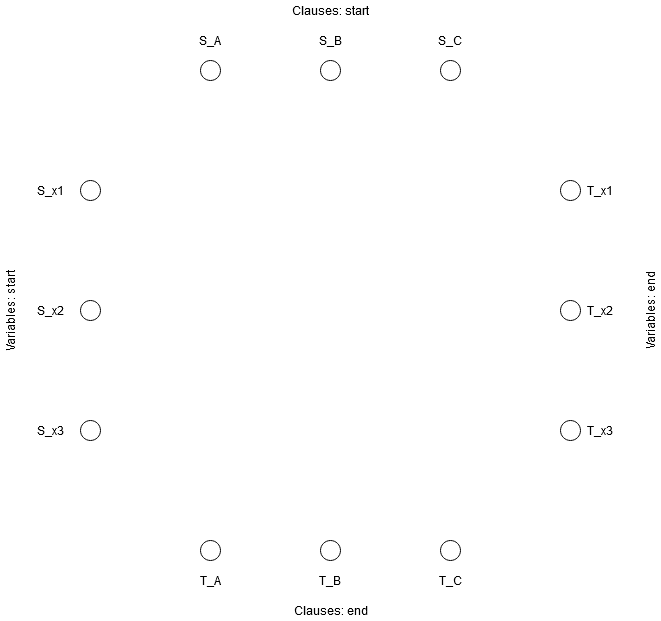

The diagram above was exported from draw.io. Its source (the exported page's mxGraphModel, read from the mxfile embedded in the PNG):
<mxGraphModel dx="460" dy="778" grid="1" gridSize="10" guides="1" tooltips="1" connect="1" arrows="1" fold="1" page="1" pageScale="1" pageWidth="850" pageHeight="1100" math="0" shadow="0">
  <root>
    <mxCell id="0" />
    <mxCell id="1" parent="0" />
    <mxCell id="Cyy3V2fWAuuQHRHFRnHR-1" value="" style="ellipse;whiteSpace=wrap;html=1;aspect=fixed;" vertex="1" parent="1">
      <mxGeometry x="150" y="310" width="20" height="20" as="geometry" />
    </mxCell>
    <mxCell id="Cyy3V2fWAuuQHRHFRnHR-2" value="" style="ellipse;whiteSpace=wrap;html=1;aspect=fixed;" vertex="1" parent="1">
      <mxGeometry x="150" y="430" width="20" height="20" as="geometry" />
    </mxCell>
    <mxCell id="Cyy3V2fWAuuQHRHFRnHR-3" value="" style="ellipse;whiteSpace=wrap;html=1;aspect=fixed;" vertex="1" parent="1">
      <mxGeometry x="150" y="550" width="20" height="20" as="geometry" />
    </mxCell>
    <mxCell id="Cyy3V2fWAuuQHRHFRnHR-4" value="" style="ellipse;whiteSpace=wrap;html=1;aspect=fixed;" vertex="1" parent="1">
      <mxGeometry x="270" y="190" width="20" height="20" as="geometry" />
    </mxCell>
    <mxCell id="Cyy3V2fWAuuQHRHFRnHR-5" value="" style="ellipse;whiteSpace=wrap;html=1;aspect=fixed;" vertex="1" parent="1">
      <mxGeometry x="390" y="190" width="20" height="20" as="geometry" />
    </mxCell>
    <mxCell id="Cyy3V2fWAuuQHRHFRnHR-6" value="" style="ellipse;whiteSpace=wrap;html=1;aspect=fixed;" vertex="1" parent="1">
      <mxGeometry x="510" y="190" width="20" height="20" as="geometry" />
    </mxCell>
    <mxCell id="Cyy3V2fWAuuQHRHFRnHR-10" value="" style="ellipse;whiteSpace=wrap;html=1;aspect=fixed;" vertex="1" parent="1">
      <mxGeometry x="630" y="310" width="20" height="20" as="geometry" />
    </mxCell>
    <mxCell id="Cyy3V2fWAuuQHRHFRnHR-11" value="" style="ellipse;whiteSpace=wrap;html=1;aspect=fixed;" vertex="1" parent="1">
      <mxGeometry x="630" y="430" width="20" height="20" as="geometry" />
    </mxCell>
    <mxCell id="Cyy3V2fWAuuQHRHFRnHR-12" value="" style="ellipse;whiteSpace=wrap;html=1;aspect=fixed;" vertex="1" parent="1">
      <mxGeometry x="630" y="550" width="20" height="20" as="geometry" />
    </mxCell>
    <mxCell id="Cyy3V2fWAuuQHRHFRnHR-13" value="" style="ellipse;whiteSpace=wrap;html=1;aspect=fixed;" vertex="1" parent="1">
      <mxGeometry x="270" y="670" width="20" height="20" as="geometry" />
    </mxCell>
    <mxCell id="Cyy3V2fWAuuQHRHFRnHR-14" value="" style="ellipse;whiteSpace=wrap;html=1;aspect=fixed;" vertex="1" parent="1">
      <mxGeometry x="390" y="670" width="20" height="20" as="geometry" />
    </mxCell>
    <mxCell id="Cyy3V2fWAuuQHRHFRnHR-15" value="" style="ellipse;whiteSpace=wrap;html=1;aspect=fixed;" vertex="1" parent="1">
      <mxGeometry x="510" y="670" width="20" height="20" as="geometry" />
    </mxCell>
    <mxCell id="Cyy3V2fWAuuQHRHFRnHR-16" value="S_x1" style="text;html=1;strokeColor=none;fillColor=none;align=center;verticalAlign=middle;whiteSpace=wrap;rounded=0;" vertex="1" parent="1">
      <mxGeometry x="100" y="310" width="40" height="20" as="geometry" />
    </mxCell>
    <mxCell id="Cyy3V2fWAuuQHRHFRnHR-17" value="S_x2" style="text;html=1;strokeColor=none;fillColor=none;align=center;verticalAlign=middle;whiteSpace=wrap;rounded=0;" vertex="1" parent="1">
      <mxGeometry x="100" y="430" width="40" height="20" as="geometry" />
    </mxCell>
    <mxCell id="Cyy3V2fWAuuQHRHFRnHR-18" value="S_x3" style="text;html=1;strokeColor=none;fillColor=none;align=center;verticalAlign=middle;whiteSpace=wrap;rounded=0;" vertex="1" parent="1">
      <mxGeometry x="100" y="550" width="40" height="20" as="geometry" />
    </mxCell>
    <mxCell id="Cyy3V2fWAuuQHRHFRnHR-19" value="Variables: start" style="text;html=1;strokeColor=none;fillColor=none;align=center;verticalAlign=middle;whiteSpace=wrap;rounded=0;rotation=-90;" vertex="1" parent="1">
      <mxGeometry x="20" y="430" width="120" height="20" as="geometry" />
    </mxCell>
    <mxCell id="Cyy3V2fWAuuQHRHFRnHR-20" value="Clauses: start" style="text;html=1;strokeColor=none;fillColor=none;align=center;verticalAlign=middle;whiteSpace=wrap;rounded=0;rotation=0;" vertex="1" parent="1">
      <mxGeometry x="347.5" y="130" width="105" height="20" as="geometry" />
    </mxCell>
    <mxCell id="Cyy3V2fWAuuQHRHFRnHR-21" value="S_A" style="text;html=1;strokeColor=none;fillColor=none;align=center;verticalAlign=middle;whiteSpace=wrap;rounded=0;" vertex="1" parent="1">
      <mxGeometry x="260" y="160" width="40" height="20" as="geometry" />
    </mxCell>
    <mxCell id="Cyy3V2fWAuuQHRHFRnHR-22" value="S_B" style="text;html=1;strokeColor=none;fillColor=none;align=center;verticalAlign=middle;whiteSpace=wrap;rounded=0;" vertex="1" parent="1">
      <mxGeometry x="380" y="160" width="40" height="20" as="geometry" />
    </mxCell>
    <mxCell id="Cyy3V2fWAuuQHRHFRnHR-26" value="S_C" style="text;html=1;strokeColor=none;fillColor=none;align=center;verticalAlign=middle;whiteSpace=wrap;rounded=0;" vertex="1" parent="1">
      <mxGeometry x="500" y="160" width="40" height="20" as="geometry" />
    </mxCell>
    <mxCell id="Cyy3V2fWAuuQHRHFRnHR-27" value="Clauses: end" style="text;html=1;strokeColor=none;fillColor=none;align=center;verticalAlign=middle;whiteSpace=wrap;rounded=0;rotation=0;" vertex="1" parent="1">
      <mxGeometry x="347.5" y="730" width="105" height="20" as="geometry" />
    </mxCell>
    <mxCell id="Cyy3V2fWAuuQHRHFRnHR-28" value="Variables: end" style="text;html=1;strokeColor=none;fillColor=none;align=center;verticalAlign=middle;whiteSpace=wrap;rounded=0;rotation=-90;" vertex="1" parent="1">
      <mxGeometry x="660" y="430" width="120" height="20" as="geometry" />
    </mxCell>
    <mxCell id="Cyy3V2fWAuuQHRHFRnHR-29" value="T_x1" style="text;html=1;strokeColor=none;fillColor=none;align=center;verticalAlign=middle;whiteSpace=wrap;rounded=0;" vertex="1" parent="1">
      <mxGeometry x="650" y="310" width="40" height="20" as="geometry" />
    </mxCell>
    <mxCell id="Cyy3V2fWAuuQHRHFRnHR-30" value="T_x2" style="text;html=1;strokeColor=none;fillColor=none;align=center;verticalAlign=middle;whiteSpace=wrap;rounded=0;" vertex="1" parent="1">
      <mxGeometry x="650" y="430" width="40" height="20" as="geometry" />
    </mxCell>
    <mxCell id="Cyy3V2fWAuuQHRHFRnHR-31" value="T_x3" style="text;html=1;strokeColor=none;fillColor=none;align=center;verticalAlign=middle;whiteSpace=wrap;rounded=0;" vertex="1" parent="1">
      <mxGeometry x="650" y="550" width="40" height="20" as="geometry" />
    </mxCell>
    <mxCell id="Cyy3V2fWAuuQHRHFRnHR-32" value="T_A" style="text;html=1;strokeColor=none;fillColor=none;align=center;verticalAlign=middle;whiteSpace=wrap;rounded=0;" vertex="1" parent="1">
      <mxGeometry x="260" y="700" width="40" height="20" as="geometry" />
    </mxCell>
    <mxCell id="Cyy3V2fWAuuQHRHFRnHR-33" value="T_B" style="text;html=1;strokeColor=none;fillColor=none;align=center;verticalAlign=middle;whiteSpace=wrap;rounded=0;" vertex="1" parent="1">
      <mxGeometry x="380" y="700" width="40" height="20" as="geometry" />
    </mxCell>
    <mxCell id="Cyy3V2fWAuuQHRHFRnHR-34" value="T_C" style="text;html=1;strokeColor=none;fillColor=none;align=center;verticalAlign=middle;whiteSpace=wrap;rounded=0;" vertex="1" parent="1">
      <mxGeometry x="500" y="700" width="40" height="20" as="geometry" />
    </mxCell>
  </root>
</mxGraphModel>